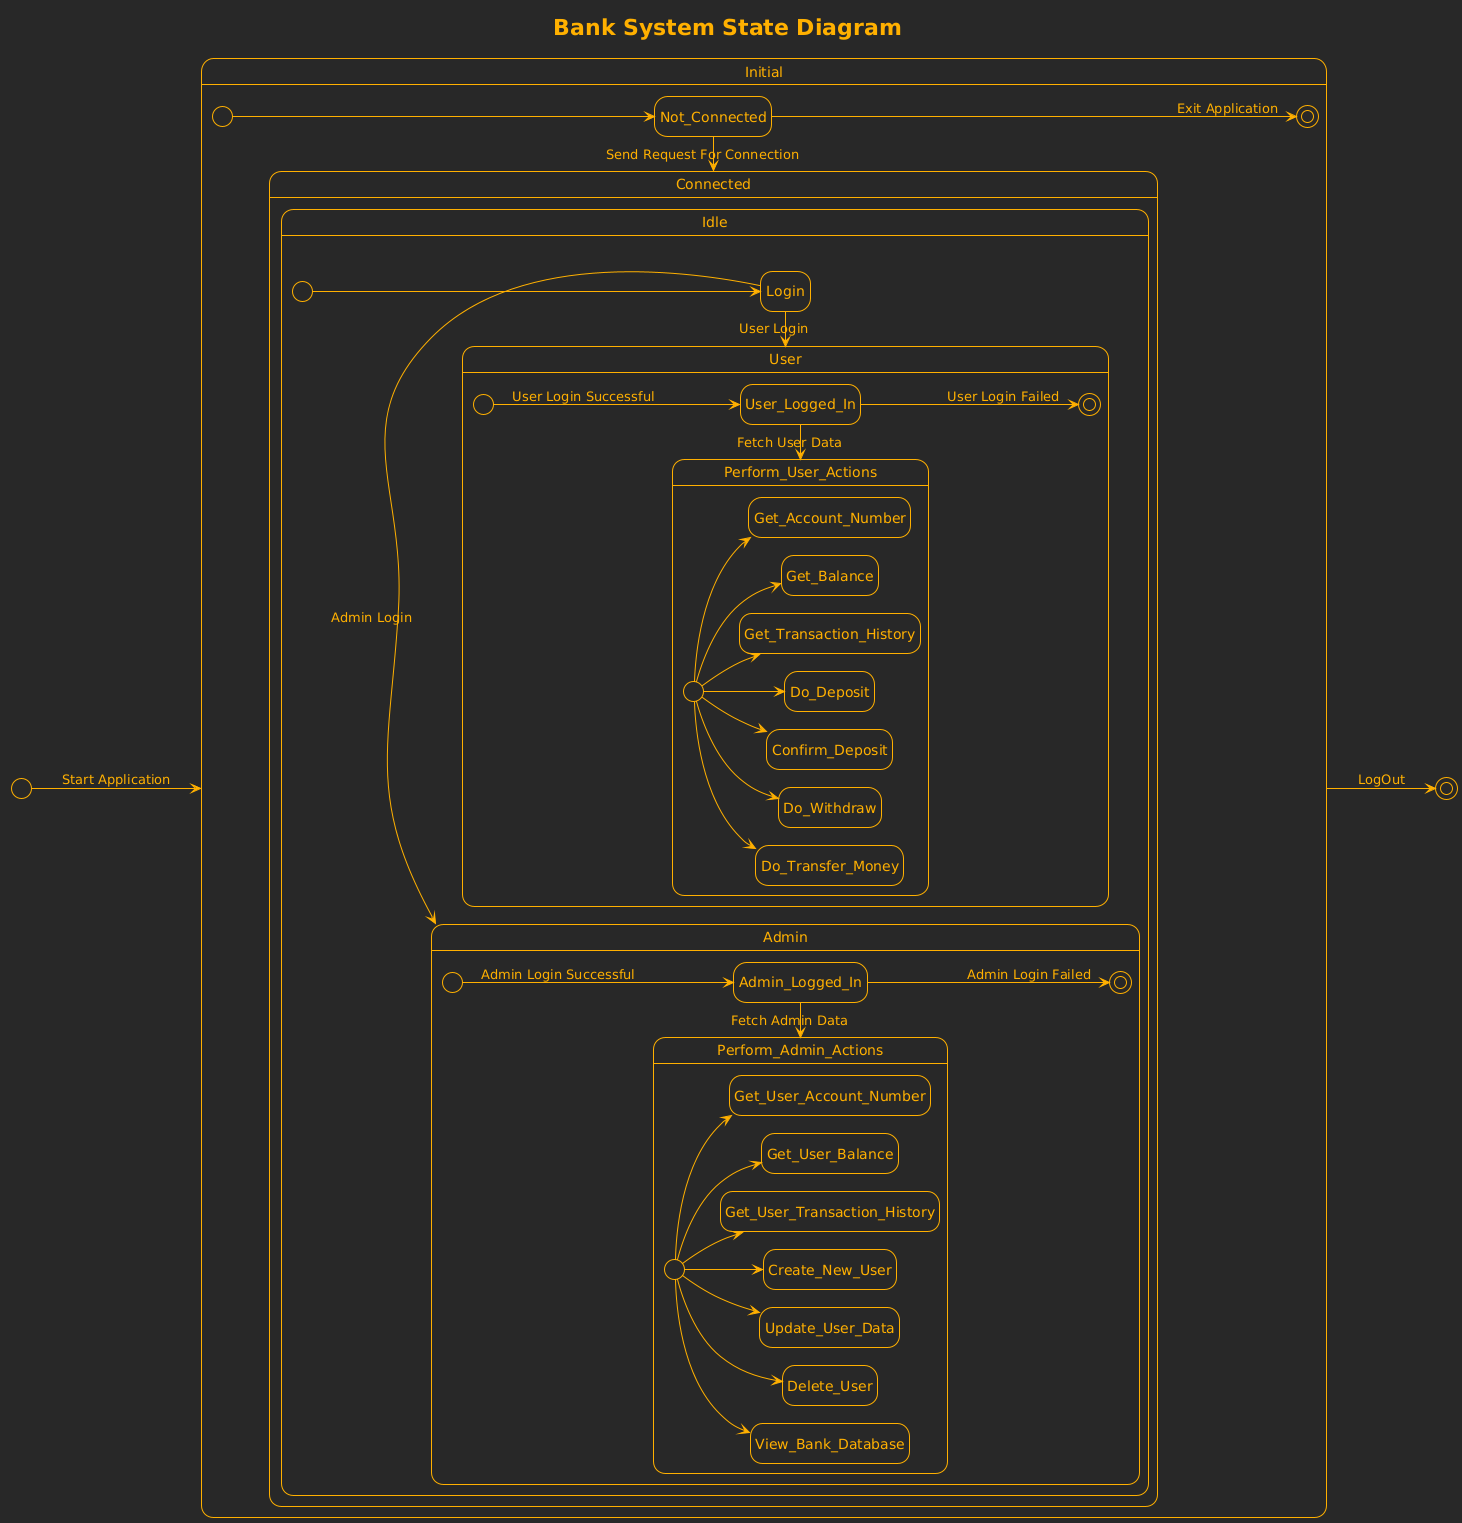

The diagram above was rendered by PlantUML. Its source (embedded in the PNG):
@startuml
!theme crt-amber
hide empty description

title Bank System State Diagram

[*] --> Initial : Start Application

state Initial {
    [*] --> Not_Connected
    Not_Connected -> Connected : Send Request For Connection
    Not_Connected --> [*] : Exit Application

    state Connected {
    
        state Idle {
            [*] --> Login
            Login -> Admin : Admin Login
            Login -> User : User Login

            state Admin {
                [*] --> Admin_Logged_In : Admin Login Successful
                Admin_Logged_In -> Perform_Admin_Actions : Fetch Admin Data
                Admin_Logged_In --> [*] : Admin Login Failed

                state Perform_Admin_Actions {
                   [*] --> Get_User_Account_Number
                   [*] --> Get_User_Balance
                   [*] --> Get_User_Transaction_History 
                   [*] --> Create_New_User 
                   [*] --> Update_User_Data
                   [*] --> Delete_User 
                   [*] --> View_Bank_Database 
                }
            }

            state User {
              left to right direction

                [*] --> User_Logged_In : User Login Successful
                User_Logged_In -> Perform_User_Actions : Fetch User Data
                User_Logged_In --> [*] : User Login Failed

                state Perform_User_Actions {
                    [*] --> Get_Account_Number
                    [*] --> Get_Balance 
                    [*] --> Get_Transaction_History 
                    [*] --> Do_Deposit 
                    [*] --> Confirm_Deposit 
                    [*] --> Do_Withdraw 
                    [*] --> Do_Transfer_Money
                }
            }
        }
    }
}

Initial --> [*] : LogOut
@enduml